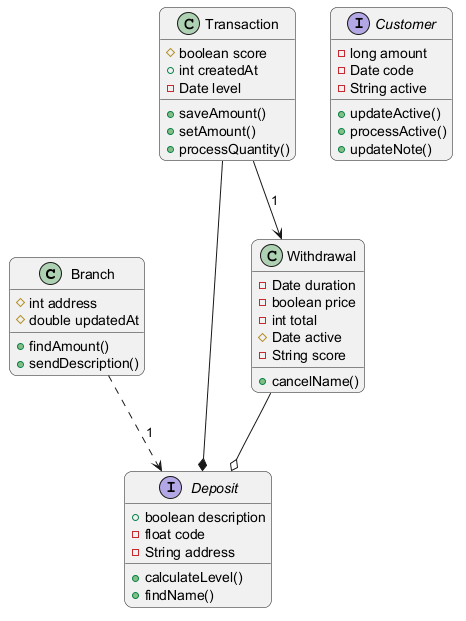

The diagram above was rendered by PlantUML. Its source (embedded in the PNG):
@startuml
skinparam backgroundColor #FFFFFF
skinparam roundCorner 15
class Branch {
  #int address
  #double updatedAt
  +findAmount()
  +sendDescription()
}
interface Customer {
  -long amount
  -Date code
  -String active
  +updateActive()
  +processActive()
  +updateNote()
}
interface Deposit {
  +boolean description
  -float code
  -String address
  +calculateLevel()
  +findName()
}
class Transaction {
  #boolean score
  +int createdAt
  -Date level
  +saveAmount()
  +setAmount()
  +processQuantity()
}
class Withdrawal {
  -Date duration
  -boolean price
  -int total
  #Date active
  -String score
  +cancelName()
}
Withdrawal --o Deposit
Transaction --* Deposit
Transaction --> Withdrawal : "1"
Branch ..> Deposit : "1"
@enduml